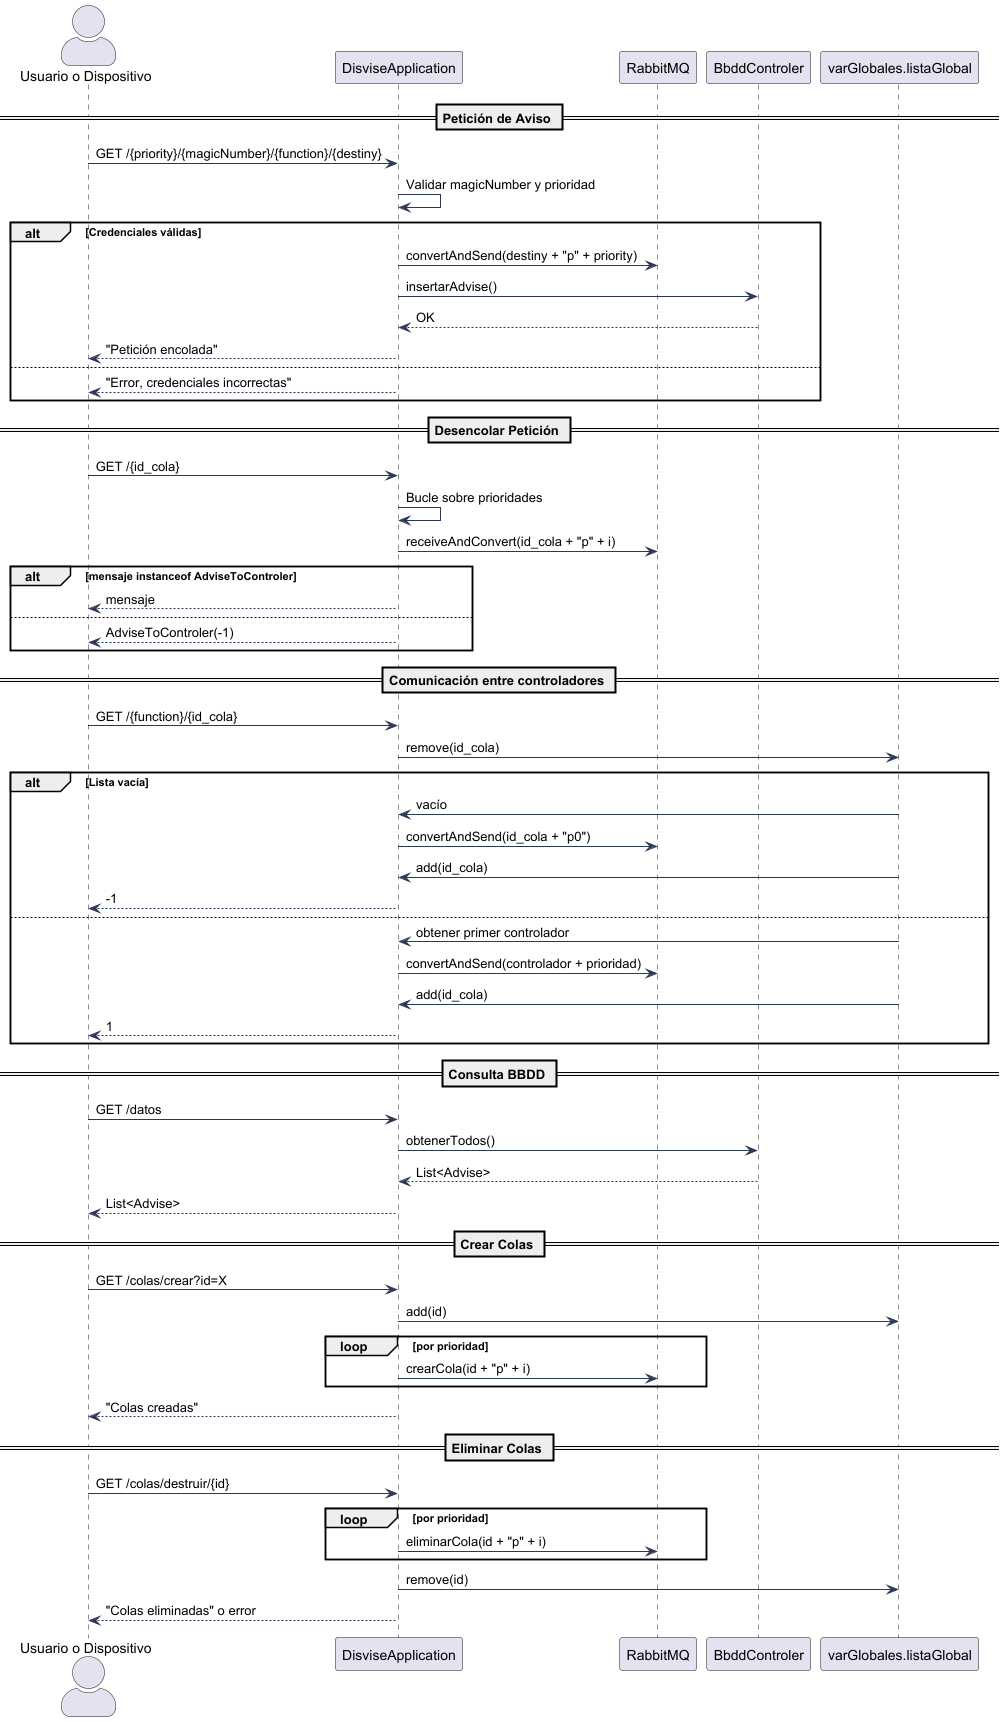

The diagram above was rendered by PlantUML. Its source (embedded in the PNG):
@startuml
skinparam backgroundColor #FFFFFF
skinparam arrowColor #2B3856
skinparam ActorStyle awesome

actor "Usuario o Dispositivo" as User
participant "DisviseApplication" as App
participant "RabbitMQ" as Rabbit
participant "BbddControler" as BBDD
participant "varGlobales.listaGlobal" as ListaGlobal

== Petición de Aviso ==
User -> App : GET /{priority}/{magicNumber}/{function}/{destiny}
App -> App : Validar magicNumber y prioridad
alt Credenciales válidas
    App -> Rabbit : convertAndSend(destiny + "p" + priority)
    App -> BBDD : insertarAdvise()
    BBDD --> App : OK
    App --> User : "Petición encolada"
else
    App --> User : "Error, credenciales incorrectas"
end

== Desencolar Petición ==
User -> App : GET /{id_cola}
App -> App : Bucle sobre prioridades
App -> Rabbit : receiveAndConvert(id_cola + "p" + i)
alt mensaje instanceof AdviseToControler
    App --> User : mensaje
else
    App --> User : AdviseToControler(-1)
end

== Comunicación entre controladores ==
User -> App : GET /{function}/{id_cola}
App -> ListaGlobal : remove(id_cola)
alt Lista vacía
    ListaGlobal -> App : vacío
    App -> Rabbit : convertAndSend(id_cola + "p0")
    ListaGlobal -> App : add(id_cola)
    App --> User : -1
else
    ListaGlobal -> App : obtener primer controlador
    App -> Rabbit : convertAndSend(controlador + prioridad)
    ListaGlobal -> App : add(id_cola)
    App --> User : 1
end

== Consulta BBDD ==
User -> App : GET /datos
App -> BBDD : obtenerTodos()
BBDD --> App : List<Advise>
App --> User : List<Advise>

== Crear Colas ==
User -> App : GET /colas/crear?id=X
App -> ListaGlobal : add(id)
loop por prioridad
    App -> Rabbit : crearCola(id + "p" + i)
end
App --> User : "Colas creadas"

== Eliminar Colas ==
User -> App : GET /colas/destruir/{id}
loop por prioridad
    App -> Rabbit : eliminarCola(id + "p" + i)
end
App -> ListaGlobal : remove(id)
App --> User : "Colas eliminadas" o error

@enduml